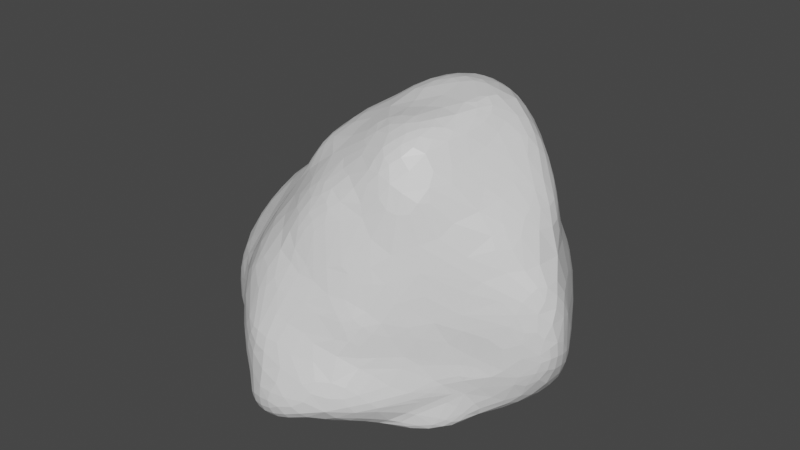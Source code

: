 # Source: Stone4.blend  (saved by Blender 2.82.7; exported with 4.5.12 LTS)
import bpy
from mathutils import Matrix  # noqa: F401  (used for matrix-valued properties, if any)

bpy.ops.wm.read_factory_settings(use_empty=True)
scene = bpy.context.scene
scene.name = 'Scene'

# ---- materials (node trees are filled in below, after node groups)
mat_stone = bpy.data.materials.new('Stone')
mat_stone.alpha_threshold = 0.0
mat_stone.use_transparent_shadow = False
mat_stone.line_color = (0.0, 0.0, 0.0, 1.0)

# ---- material node trees
mat_stone.use_nodes = True; mat_stone.node_tree.nodes.clear()
_N = mat_stone.node_tree.nodes; _L = mat_stone.node_tree.links
n0 = _N.new('ShaderNodeOutputMaterial'); n0.name = 'Material Output'; n0.location = (300, 300)
n1 = _N.new('ShaderNodeBsdfPrincipled'); n1.name = 'Principled BSDF'; n1.location = (10, 300)
n1.distribution = 'GGX'
n1.subsurface_method = 'BURLEY'
n1.inputs[2].default_value = 0.4
n1.inputs[3].default_value = 1.45
n1.inputs[27].default_value = (0.0, 0.0, 0.0, 1.0)
n1.inputs[28].default_value = 1.0
_L.new(n1.outputs[0], n0.inputs[0])
n0.is_active_output = True

# ---- world
world_world = bpy.data.worlds.new('World'); scene.world = world_world
world_world.use_nodes = True; world_world.node_tree.nodes.clear()
_N = world_world.node_tree.nodes; _L = world_world.node_tree.links
n0 = _N.new('ShaderNodeOutputWorld'); n0.name = 'World Output'; n0.location = (300, 300)
n1 = _N.new('ShaderNodeBackground'); n1.name = 'Background'; n1.location = (10, 300)
n1.inputs[0].default_value = (0.05088, 0.05088, 0.05088, 1.0)
_L.new(n1.outputs[0], n0.inputs[0])
n0.is_active_output = True
world_world.color = (0.05088, 0.05088, 0.05088)
world_world.use_sun_shadow = False
world_world.sun_shadow_jitter_overblur = 0.0

# ---- meshes
me_stone = bpy.data.meshes.new('Stone')
me_stone.from_pydata([(0.7133, -0.3191, -0.05323), (0.7361, -0.3066, 0.1608), (0.9436, -0.1689, 0.08784), (1.025, 0.3425, -0.2088), (1.149, 0.1158, 0.385), (0.7501, 0.7022, 0.3432), (0.9747, 0.3569, 0.7714), (0.4255, 0.8845, 0.324), (0.09717, 0.7955, 0.9421), (0.1459, 1.179, -0.01368), (-0.6938, 0.6199, 0.5174), (-0.7504, 0.3338, 0.5371), (-0.02969, -0.8644, -0.2968), (-0.5644, -0.2845, 0.1882), (0.02413, -0.7045, 0.2363), (0.3137, -0.5713, 0.3334), (-0.1139, 1.046, 0.3412), (0.7106, 0.07485, 1.053), (0.363, -0.3617, 0.7905), (-0.02896, 0.001121, 0.9695), (0.09441, 0.3736, 1.02), (-0.2411, -0.6282, 0.2226), (0.7897, 0.09515, 0.8796), (0.8644, 0.5286, 0.5528), (0.2254, 0.03085, 1.039), (0.3652, 0.3711, 1.165), (0.7618, 0.4572, 1.06), (0.7405, 0.6152, 0.8065), (0.4265, 0.6462, 1.067), (-0.009153, -0.5278, 0.4943), (-0.8866, 0.3157, 0.2773), (-0.3433, -0.2563, -0.2264), (-0.895, 0.4495, -0.01247), (0.02392, 0.2343, -0.3051), (-0.2743, -0.6441, -0.2414), (0.8496, 0.3821, -0.4344), (0.01181, -0.1786, -0.2983), (0.7096, -0.3361, -0.14), (0.5373, -0.4805, 0.2288), (1.203, 0.02693, 0.1516), (0.81, -0.2448, -0.1335), (0.3753, -0.7752, -0.1868), (0.2794, -0.49, 0.5719), (0.5978, -0.4068, -0.2775), (0.4548, -0.5719, 0.1841), (0.4763, -0.1738, 1.044), (0.142, -0.1909, 0.8846), (-0.2955, -0.4779, 0.4209), (-0.01861, -0.1195, 0.8843), (0.1277, -0.429, 0.7358), (0.8476, -0.08556, 0.6491), (0.5697, -0.4007, 0.5055), (0.5866, -0.4322, 0.01462), (0.9854, -0.1274, -0.132), (0.8398, -0.2004, -0.05063), (-0.4818, -0.4237, -0.08259), (0.09436, -0.6667, -0.3171), (0.02042, -0.8326, -0.008549), (0.6437, -0.3946, 0.0894), (0.6186, -0.4602, -0.1923), (0.191, 0.1574, -0.3327), (0.4088, 0.0769, -0.3567), (0.7813, -0.2294, -0.2184), (0.3827, -0.5504, -0.3594), (0.7192, -0.3525, -0.4135), (0.3084, 0.8636, 0.5516), (-0.1725, 0.794, 0.7919), (-0.4897, 0.3042, 0.5747), (-0.9011, 0.05906, 0.006246), (-0.0512, 0.5687, -0.2885), (0.299, 0.4625, -0.3519), (-0.4204, 1.121, 0.2537), (-0.5934, 1.023, 0.08623), (0.5446, 0.8977, -0.105), (1.14, 0.03752, -0.2408), (-0.5664, 0.9185, 0.4578), (-0.5405, -0.008977, 0.3932), (-0.1479, -0.2201, 0.7147), (0.4602, 0.8486, 0.7135), (0.3922, -0.6143, 0.05884), (0.9083, -0.1438, 0.3277), (-0.2789, 1.246, 0.06161), (-0.6697, 0.7419, 0.1831), (0.1731, 0.9202, -0.3302), (-0.04661, 0.9936, -0.245), (-0.129, 0.9526, 0.5917), (-0.2299, 1.184, -0.267), (0.7925, 0.8004, 0.05896), (-0.3229, 0.1343, -0.2482), (-0.6567, 0.2273, -0.1292), (-0.8809, -0.03873, 0.2444), (-0.6015, -0.1258, -0.1703), (-0.7358, -0.2833, -0.09433), (-0.3748, 0.1003, 0.623), (-0.08813, 0.5037, 0.793), (0.8035, -0.1511, -0.4282), (0.599, -0.3155, 0.8849), (0.6141, 0.2812, 1.094), (-0.7633, 0.8482, -0.1765)], [], [(0, 1, 58), (0, 58, 52), (38, 52, 58), (1, 0, 54), (54, 2, 1), (62, 74, 53), (53, 40, 62), (37, 40, 0), (2, 80, 1), (2, 39, 80), (40, 53, 54), (53, 2, 54), (54, 0, 40), (74, 62, 95), (53, 39, 2), (53, 74, 39), (9, 73, 83), (87, 73, 7), (9, 86, 81), (9, 7, 73), (16, 7, 9), (87, 7, 5), (81, 71, 16), (4, 39, 3), (87, 3, 35), (3, 39, 74), (4, 3, 87), (4, 87, 5), (73, 87, 35), (4, 50, 80), (80, 39, 4), (5, 23, 4), (3, 74, 35), (6, 22, 50), (6, 50, 4), (78, 5, 65), (7, 16, 65), (66, 94, 8), (66, 8, 85), (8, 94, 20), (65, 16, 85), (8, 78, 65), (10, 66, 75), (9, 83, 86), (8, 65, 85), (28, 78, 8), (85, 71, 75), (66, 10, 67), (13, 90, 92), (31, 55, 91), (52, 44, 79), (52, 38, 44), (1, 38, 58), (59, 41, 43), (90, 13, 76), (59, 43, 62), (41, 59, 79), (34, 55, 31), (92, 55, 13), (92, 91, 55), (12, 57, 34), (34, 56, 12), (57, 41, 79), (21, 47, 55), (12, 41, 57), (47, 29, 77), (14, 29, 21), (79, 15, 14), (49, 46, 77), (46, 49, 18), (15, 38, 51), (15, 51, 42), (59, 37, 52), (15, 42, 29), (90, 76, 11), (79, 59, 52), (11, 76, 93), (67, 10, 11), (67, 11, 93), (13, 47, 76), (57, 79, 14), (15, 29, 14), (21, 55, 34), (41, 12, 56), (44, 38, 15), (59, 62, 37), (44, 15, 79), (38, 1, 51), (81, 16, 9), (78, 28, 27), (5, 78, 27), (5, 27, 23), (27, 28, 26), (26, 6, 23), (26, 22, 6), (26, 17, 22), (5, 7, 65), (26, 23, 27), (20, 25, 28), (25, 20, 24), (18, 42, 51), (42, 18, 49), (45, 17, 24), (17, 97, 24), (45, 96, 17), (96, 50, 22), (8, 20, 28), (80, 50, 51), (20, 19, 24), (24, 19, 46), (94, 19, 20), (6, 4, 23), (18, 51, 96), (45, 46, 18), (47, 21, 29), (45, 18, 96), (96, 22, 17), (25, 24, 97), (25, 26, 28), (77, 19, 93), (25, 97, 26), (45, 24, 46), (77, 76, 47), (46, 48, 77), (46, 19, 48), (19, 77, 48), (29, 42, 49), (43, 41, 63), (47, 13, 55), (0, 52, 37), (62, 43, 64), (95, 35, 74), (95, 62, 64), (91, 92, 68), (43, 63, 64), (63, 41, 56), (36, 63, 56), (70, 35, 61), (86, 83, 84), (68, 89, 91), (88, 31, 91), (88, 91, 89), (68, 32, 89), (60, 70, 61), (82, 72, 32), (33, 36, 88), (33, 60, 36), (70, 73, 35), (72, 98, 32), (36, 61, 63), (88, 69, 33), (88, 98, 69), (69, 83, 70), (60, 33, 70), (33, 69, 70), (98, 89, 32), (98, 88, 89), (69, 84, 83), (83, 73, 70), (56, 34, 36), (35, 95, 61), (40, 37, 62), (63, 95, 64), (36, 60, 61), (61, 95, 63), (36, 34, 31), (26, 97, 17), (21, 34, 57), (21, 57, 14), (29, 49, 77), (50, 96, 51), (80, 51, 1), (82, 32, 30), (66, 67, 93), (94, 66, 93), (75, 82, 10), (75, 71, 72), (75, 72, 82), (68, 30, 32), (68, 90, 30), (90, 68, 92), (84, 69, 98), (86, 84, 98), (85, 16, 71), (81, 72, 71), (76, 77, 93), (88, 36, 31), (81, 86, 72), (98, 72, 86), (75, 66, 85), (94, 93, 19), (10, 82, 30), (30, 11, 10), (90, 11, 30)])
_uv = me_stone.uv_layers.new(name='UVMap')
_uv.uv.foreach_set('vector', [0.0, 0.0, 0.0, 0.0, 0.0, 0.0, 0.0, 0.0, 0.0, 0.0, 0.0, 0.0, 0.0, 0.0, 0.0, 0.0, 0.0, 0.0, 0.0, 0.0, 0.0, 0.0, 0.0, 0.0, 0.0, 0.0, 0.0, 0.0, 0.0, 0.0, 0.0, 0.0, 0.0, 0.0, 0.0, 0.0, 0.0, 0.0, 0.0, 0.0, 0.0, 0.0, 0.0, 0.0, 0.0, 0.0, 0.0, 0.0, 0.0, 0.0, 0.0, 0.0, 0.0, 0.0, 0.0, 0.0, 0.0, 0.0, 0.0, 0.0, 0.0, 0.0, 0.0, 0.0, 0.0, 0.0, 0.0, 0.0, 0.0, 0.0, 0.0, 0.0, 0.0, 0.0, 0.0, 0.0, 0.0, 0.0, 0.0, 0.0, 0.0, 0.0, 0.0, 0.0, 0.0, 0.0, 0.0, 0.0, 0.0, 0.0, 0.0, 0.0, 0.0, 0.0, 0.0, 0.0, 0.0, 0.0, 0.0, 0.0, 0.0, 0.0, 0.0, 0.0, 0.0, 0.0, 0.0, 0.0, 0.0, 0.0, 0.0, 0.0, 0.0, 0.0, 0.0, 0.0, 0.0, 0.0, 0.0, 0.0, 0.0, 0.0, 0.0, 0.0, 0.0, 0.0, 0.0, 0.0, 0.0, 0.0, 0.0, 0.0, 0.0, 0.0, 0.0, 0.0, 0.0, 0.0, 0.0, 0.0, 0.0, 0.0, 0.0, 0.0, 0.0, 0.0, 0.0, 0.0, 0.0, 0.0, 0.0, 0.0, 0.0, 0.0, 0.0, 0.0, 0.0, 0.0, 0.0, 0.0, 0.0, 0.0, 0.0, 0.0, 0.0, 0.0, 0.0, 0.0, 0.0, 0.0, 0.0, 0.0, 0.0, 0.0, 0.0, 0.0, 0.0, 0.0, 0.0, 0.0, 0.0, 0.0, 0.0, 0.0, 0.0, 0.0, 0.0, 0.0, 0.0, 0.0, 0.0, 0.0, 0.0, 0.0, 0.0, 0.0, 0.0, 0.0, 0.0, 0.0, 0.0, 0.0, 0.0, 0.0, 0.0, 0.0, 0.0, 0.0, 0.0, 0.0, 0.0, 0.0, 0.0, 0.0, 0.0, 0.0, 0.0, 0.0, 0.0, 0.0, 0.0, 0.0, 0.0, 0.0, 0.0, 0.0, 0.0, 0.0, 0.0, 0.0, 0.0, 0.0, 0.0, 0.0, 0.0, 0.0, 0.0, 0.0, 0.0, 0.0, 0.0, 0.0, 0.0, 0.0, 0.0, 0.0, 0.0, 0.0, 0.0, 0.0, 0.0, 0.0, 0.0, 0.0, 0.0, 0.0, 0.0, 0.0, 0.0, 0.0, 0.0, 0.0, 0.0, 0.0, 0.0, 0.0, 0.0, 0.0, 0.0, 0.0, 0.0, 0.0, 0.0, 0.0, 0.0, 0.0, 0.0, 0.0, 0.0, 0.0, 0.0, 0.0, 0.0, 0.0, 0.0, 0.0, 0.0, 0.0, 0.0, 0.0, 0.0, 0.0, 0.0, 0.0, 0.0, 0.0, 0.0, 0.0, 0.0, 0.0, 0.0, 0.0, 0.0, 0.0, 0.0, 0.0, 0.0, 0.0, 0.0, 0.0, 0.0, 0.0, 0.0, 0.0, 0.0, 0.0, 0.0, 0.0, 0.0, 0.0, 0.0, 0.0, 0.0, 0.0, 0.0, 0.0, 0.0, 0.0, 0.0, 0.0, 0.0, 0.0, 0.0, 0.0, 0.0, 0.0, 0.0, 0.0, 0.0, 0.0, 0.0, 0.0, 0.0, 0.0, 0.0, 0.0, 0.0, 0.0, 0.0, 0.0, 0.0, 0.0, 0.0, 0.0, 0.0, 0.0, 0.0, 0.0, 0.0, 0.0, 0.0, 0.0, 0.0, 0.0, 0.0, 0.0, 0.0, 0.0, 0.0, 0.0, 0.0, 0.0, 0.0, 0.0, 0.0, 0.0, 0.0, 0.0, 0.0, 0.0, 0.0, 0.0, 0.0, 0.0, 0.0, 0.0, 0.0, 0.0, 0.0, 0.0, 0.0, 0.0, 0.0, 0.0, 0.0, 0.0, 0.0, 0.0, 0.0, 0.0, 0.0, 0.0, 0.0, 0.0, 0.0, 0.0, 0.0, 0.0, 0.0, 0.0, 0.0, 0.0, 0.0, 0.0, 0.0, 0.0, 0.0, 0.0, 0.0, 0.0, 0.0, 0.0, 0.0, 0.0, 0.0, 0.0, 0.0, 0.0, 0.0, 0.0, 0.0, 0.0, 0.0, 0.0, 0.0, 0.0, 0.0, 0.0, 0.0, 0.0, 0.0, 0.0, 0.0, 0.0, 0.0, 0.0, 0.0, 0.0, 0.0, 0.0, 0.0, 0.0, 0.0, 0.0, 0.0, 0.0, 0.0, 0.0, 0.0, 0.0, 0.0, 0.0, 0.0, 0.0, 0.0, 0.0, 0.0, 0.0, 0.0, 0.0, 0.0, 0.0, 0.0, 0.0, 0.0, 0.0, 0.0, 0.0, 0.0, 0.0, 0.0, 0.0, 0.0, 0.0, 0.0, 0.0, 0.0, 0.0, 0.0, 0.0, 0.0, 0.0, 0.0, 0.0, 0.0, 0.0, 0.0, 0.0, 0.0, 0.0, 0.0, 0.0, 0.0, 0.0, 0.0, 0.0, 0.0, 0.0, 0.0, 0.0, 0.0, 0.0, 0.0, 0.0, 0.0, 0.0, 0.0, 0.0, 0.0, 0.0, 0.0, 0.0, 0.0, 0.0, 0.0, 0.0, 0.0, 0.0, 0.0, 0.0, 0.0, 0.0, 0.0, 0.0, 0.0, 0.0, 0.0, 0.0, 0.0, 0.0, 0.0, 0.0, 0.0, 0.0, 0.0, 0.0, 0.0, 0.0, 0.0, 0.0, 0.0, 0.0, 0.0, 0.0, 0.0, 0.0, 0.0, 0.0, 0.0, 0.0, 0.0, 0.0, 0.0, 0.0, 0.0, 0.0, 0.0, 0.0, 0.0, 0.0, 0.0, 0.0, 0.0, 0.0, 0.0, 0.0, 0.0, 0.0, 0.0, 0.0, 0.0, 0.0, 0.0, 0.0, 0.0, 0.0, 0.0, 0.0, 0.0, 0.0, 0.0, 0.0, 0.0, 0.0, 0.0, 0.0, 0.0, 0.0, 0.0, 0.0, 0.0, 0.0, 0.0, 0.0, 0.0, 0.0, 0.0, 0.0, 0.0, 0.0, 0.0, 0.0, 0.0, 0.0, 0.0, 0.0, 0.0, 0.0, 0.0, 0.0, 0.0, 0.0, 0.0, 0.0, 0.0, 0.0, 0.0, 0.0, 0.0, 0.0, 0.0, 0.0, 0.0, 0.0, 0.0, 0.0, 0.0, 0.0, 0.0, 0.0, 0.0, 0.0, 0.0, 0.0, 0.0, 0.0, 0.0, 0.0, 0.0, 0.0, 0.0, 0.0, 0.0, 0.0, 0.0, 0.0, 0.0, 0.0, 0.0, 0.0, 0.0, 0.0, 0.0, 0.0, 0.0, 0.0, 0.0, 0.0, 0.0, 0.0, 0.0, 0.0, 0.0, 0.0, 0.0, 0.0, 0.0, 0.0, 0.0, 0.0, 0.0, 0.0, 0.0, 0.0, 0.0, 0.0, 0.0, 0.0, 0.0, 0.0, 0.0, 0.0, 0.0, 0.0, 0.0, 0.0, 0.0, 0.0, 0.0, 0.0, 0.0, 0.0, 0.0, 0.0, 0.0, 0.0, 0.0, 0.0, 0.0, 0.0, 0.0, 0.0, 0.0, 0.0, 0.0, 0.0, 0.0, 0.0, 0.0, 0.0, 0.0, 0.0, 0.0, 0.0, 0.0, 0.0, 0.0, 0.0, 0.0, 0.0, 0.0, 0.0, 0.0, 0.0, 0.0, 0.0, 0.0, 0.0, 0.0, 0.0, 0.0, 0.0, 0.0, 0.0, 0.0, 0.0, 0.0, 0.0, 0.0, 0.0, 0.0, 0.0, 0.0, 0.0, 0.0, 0.0, 0.0, 0.0, 0.0, 0.0, 0.0, 0.0, 0.0, 0.0, 0.0, 0.0, 0.0, 0.0, 0.0, 0.0, 0.0, 0.0, 0.0, 0.0, 0.0, 0.0, 0.0, 0.0, 0.0, 0.0, 0.0, 0.0, 0.0, 0.0, 0.0, 0.0, 0.0, 0.0, 0.0, 0.0, 0.0, 0.0, 0.0, 0.0, 0.0, 0.0, 0.0, 0.0, 0.0, 0.0, 0.0, 0.0, 0.0, 0.0, 0.0, 0.0, 0.0, 0.0, 0.0, 0.0, 0.0, 0.0, 0.0, 0.0, 0.0, 0.0, 0.0, 0.0, 0.0, 0.0, 0.0, 0.0, 0.0, 0.0, 0.0, 0.0, 0.0, 0.0, 0.0, 0.0, 0.0, 0.0, 0.0, 0.0, 0.0, 0.0, 0.0, 0.0, 0.0, 0.0, 0.0, 0.0, 0.0, 0.0, 0.0, 0.0, 0.0, 0.0, 0.0, 0.0, 0.0, 0.0, 0.0, 0.0, 0.0, 0.0, 0.0, 0.0, 0.0, 0.0, 0.0, 0.0, 0.0, 0.0, 0.0, 0.0, 0.0, 0.0, 0.0, 0.0, 0.0, 0.0, 0.0, 0.0, 0.0, 0.0, 0.0, 0.0, 0.0, 0.0, 0.0, 0.0, 0.0, 0.0, 0.0, 0.0, 0.0, 0.0, 0.0, 0.0, 0.0, 0.0, 0.0, 0.0, 0.0, 0.0, 0.0, 0.0, 0.0, 0.0, 0.0, 0.0, 0.0, 0.0, 0.0, 0.0, 0.0, 0.0, 0.0, 0.0, 0.0, 0.0, 0.0, 0.0, 0.0, 0.0, 0.0, 0.0, 0.0, 0.0, 0.0, 0.0, 0.0, 0.0, 0.0, 0.0, 0.0, 0.0, 0.0, 0.0, 0.0, 0.0, 0.0, 0.0, 0.0, 0.0, 0.0, 0.0, 0.0, 0.0, 0.0, 0.0, 0.0, 0.0, 0.0, 0.0, 0.0, 0.0, 0.0, 0.0, 0.0, 0.0, 0.0, 0.0, 0.0, 0.0, 0.0, 0.0, 0.0, 0.0, 0.0, 0.0, 0.0, 0.0, 0.0, 0.0, 0.0, 0.0, 0.0, 0.0, 0.0, 0.0, 0.0, 0.0, 0.0, 0.0, 0.0, 0.0, 0.0, 0.0, 0.0, 0.0, 0.0, 0.0, 0.0, 0.0, 0.0, 0.0, 0.0, 0.0, 0.0, 0.0, 0.0, 0.0, 0.0, 0.0, 0.0, 0.0, 0.0, 0.0, 0.0, 0.0, 0.0, 0.0, 0.0, 0.0, 0.0, 0.0, 0.0, 0.0, 0.0, 0.0, 0.0, 0.0, 0.0, 0.0, 0.0, 0.0, 0.0, 0.0, 0.0, 0.0, 0.0, 0.0, 0.0, 0.0, 0.0, 0.0, 0.0, 0.0, 0.0, 0.0, 0.0, 0.0, 0.0, 0.0, 0.0, 0.0, 0.0, 0.0, 0.0, 0.0, 0.0, 0.0, 0.0, 0.0, 0.0, 0.0, 0.0, 0.0, 0.0, 0.0, 0.0, 0.0, 0.0, 0.0, 0.0, 0.0, 0.0, 0.0, 0.0, 0.0, 0.0, 0.0, 0.0, 0.0, 0.0, 0.0, 0.0, 0.0, 0.0, 0.0, 0.0, 0.0, 0.0, 0.0, 0.0, 0.0, 0.0, 0.0, 0.0, 0.0, 0.0, 0.0, 0.0, 0.0, 0.0, 0.0, 0.0, 0.0, 0.0, 0.0, 0.0, 0.0, 0.0, 0.0, 0.0, 0.0, 0.0, 0.0, 0.0, 0.0, 0.0, 0.0, 0.0, 0.0, 0.0, 0.0, 0.0, 0.0, 0.0, 0.0, 0.0, 0.0, 0.0, 0.0, 0.0, 0.0, 0.0, 0.0, 0.0, 0.0, 0.0, 0.0, 0.0, 0.0, 0.0, 0.0, 0.0, 0.0, 0.0, 0.0, 0.0, 0.0, 0.0, 0.0, 0.0, 0.0, 0.0, 0.0, 0.0, 0.0, 0.0, 0.0, 0.0, 0.0, 0.0, 0.0, 0.0, 0.0, 0.0, 0.0, 0.0, 0.0, 0.0, 0.0, 0.0, 0.0, 0.0, 0.0, 0.0, 0.0, 0.0, 0.0])
me_stone.materials.append(mat_stone)
me_stone.use_remesh_preserve_volume = False
me_stone.use_remesh_preserve_attributes = False
me_stone.use_mirror_vertex_groups = False
me_stone.update()

# ---- objects
ob_stone_col = bpy.data.objects.new('Stone-col', me_stone)

# ---- transforms, parenting, visibility, modifiers, constraints
ob_stone_col.location = (0.0, 0.0, 0.2187)
ob_stone_col.rotation_euler = (0.0, -0.1506, 0.0)
ob_stone_col.lock_rotations_4d = False
ob_stone_col.empty_display_type = 'ARROWS'
ob_stone_col.lineart.crease_threshold = 0.0
_m = ob_stone_col.modifiers.new('Подразделения', 'SUBSURF')
_m.uv_smooth = 'PRESERVE_CORNERS'
_m.show_only_control_edges = False
_m = ob_stone_col.modifiers.new('Триангуляция', 'TRIANGULATE')
_m = ob_stone_col.modifiers.new('Упрощение', 'DECIMATE')
_m.ratio = 0.457
_m.use_collapse_triangulate = True

# ---- collection membership
scene.collection.objects.link(ob_stone_col)

# ---- scene / render settings (as saved in the file)
scene.frame_start = 1; scene.frame_end = 250; scene.frame_set(1)
scene.render.engine = 'BLENDER_EEVEE_NEXT'
scene.cycles.use_denoising = False
scene.cycles.samples = 128
scene.cycles.sampling_pattern = 'TABULATED_SOBOL'
scene.cycles.use_adaptive_sampling = False
scene.cycles.use_light_tree = False
scene.view_settings.view_transform = 'Filmic'
bpy.context.view_layer.update()

# ---- added for rendering (the .blend has no active camera and no usable light): camera, sun
cam_auto = bpy.data.cameras.new('AutoCamera')
cam_auto.lens = 50.0
cam_auto.sensor_width = 36.0
cam_auto.clip_end = 1000.0
ob_auto_camera = bpy.data.objects.new('AutoCamera', cam_auto)
scene.collection.objects.link(ob_auto_camera)
ob_auto_camera.location = (3.29007, -3.68179, 3.16918)
ob_auto_camera.rotation_euler = (1.09748, -7.21219e-08, 0.694738)
scene.camera = ob_auto_camera
light_auto_sun = bpy.data.lights.new('AutoSun', 'SUN')
light_auto_sun.energy = 3.0
light_auto_sun.angle = 0.0523599
ob_auto_sun = bpy.data.objects.new('AutoSun', light_auto_sun)
scene.collection.objects.link(ob_auto_sun)
ob_auto_sun.rotation_euler = (0.872665, 0.174533, 0.523599)
bpy.context.view_layer.update()
